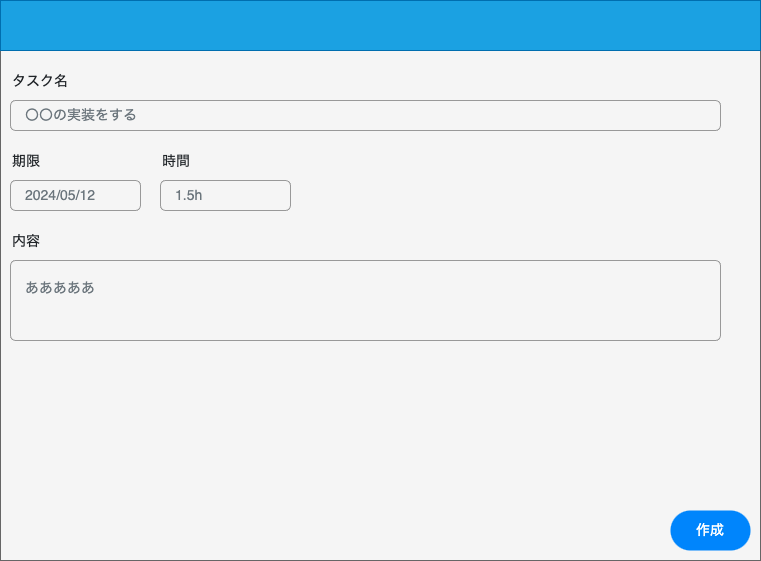

The diagram above was exported from draw.io. Its source (the exported page's mxGraphModel, read from the mxfile embedded in the PNG):
<mxGraphModel dx="1084" dy="1187" grid="1" gridSize="10" guides="1" tooltips="1" connect="1" arrows="1" fold="1" page="1" pageScale="1" pageWidth="850" pageHeight="1100" math="0" shadow="0">
  <root>
    <mxCell id="0" />
    <mxCell id="1" parent="0" />
    <mxCell id="4" value="" style="rounded=0;whiteSpace=wrap;html=1;fillColor=#f5f5f5;fontColor=#333333;strokeColor=#666666;" parent="1" vertex="1">
      <mxGeometry x="40" y="40" width="760" height="560" as="geometry" />
    </mxCell>
    <mxCell id="28" value="作成" style="rounded=1;whiteSpace=wrap;html=1;arcSize=50;strokeColor=none;strokeWidth=1;fillColor=#0085FC;fontColor=#FFFFFF;whiteSpace=wrap;align=center;verticalAlign=middle;spacingLeft=0;fontStyle=0;fontSize=14;spacing=10;" parent="1" vertex="1">
      <mxGeometry x="710" y="550" width="80" height="40" as="geometry" />
    </mxCell>
    <mxCell id="43" value="" style="html=1;shadow=0;dashed=0;fillColor=#1ba1e2;strokeColor=#006EAF;fontSize=16;fontColor=#ffffff;align=left;spacing=15;rounded=0;" parent="1" vertex="1">
      <mxGeometry x="40" y="40" width="760" height="50" as="geometry" />
    </mxCell>
    <mxCell id="47" value="タスク名" style="fillColor=none;strokeColor=none;align=left;fontSize=14;fontColor=#212529;" vertex="1" parent="1">
      <mxGeometry x="50" y="100" width="260" height="40" as="geometry" />
    </mxCell>
    <mxCell id="48" value="〇〇の実装をする" style="html=1;shadow=0;dashed=0;shape=mxgraph.bootstrap.rrect;rSize=5;fillColor=none;strokeColor=#999999;align=left;spacing=15;fontSize=14;fontColor=#6C767D;" vertex="1" parent="1">
      <mxGeometry width="710" height="30" relative="1" as="geometry">
        <mxPoint x="50" y="140" as="offset" />
      </mxGeometry>
    </mxCell>
    <mxCell id="49" value="内容" style="fillColor=none;strokeColor=none;align=left;fontSize=14;fontColor=#212529;" vertex="1" parent="1">
      <mxGeometry width="260" height="40" relative="1" as="geometry">
        <mxPoint x="50" y="260" as="offset" />
      </mxGeometry>
    </mxCell>
    <mxCell id="50" value="あああああ" style="html=1;shadow=0;dashed=0;shape=mxgraph.bootstrap.rrect;rSize=5;fillColor=none;strokeColor=#999999;align=left;spacing=15;fontSize=14;fontColor=#6C767D;verticalAlign=top;" vertex="1" parent="1">
      <mxGeometry width="710" height="80" relative="1" as="geometry">
        <mxPoint x="50" y="300" as="offset" />
      </mxGeometry>
    </mxCell>
    <mxCell id="51" value="期限" style="fillColor=none;strokeColor=none;align=left;fontSize=14;fontColor=#212529;" vertex="1" parent="1">
      <mxGeometry x="50" y="180" width="130" height="40" as="geometry" />
    </mxCell>
    <mxCell id="52" value="2024/05/12" style="html=1;shadow=0;dashed=0;shape=mxgraph.bootstrap.rrect;rSize=5;fillColor=none;strokeColor=#999999;align=left;spacing=15;fontSize=14;fontColor=#6C767D;" vertex="1" parent="1">
      <mxGeometry x="50" y="220" width="130" height="30" as="geometry" />
    </mxCell>
    <mxCell id="53" value="時間" style="fillColor=none;strokeColor=none;align=left;fontSize=14;fontColor=#212529;" vertex="1" parent="1">
      <mxGeometry x="200" y="180" width="130" height="40" as="geometry" />
    </mxCell>
    <mxCell id="54" value="1.5h" style="html=1;shadow=0;dashed=0;shape=mxgraph.bootstrap.rrect;rSize=5;fillColor=none;strokeColor=#999999;align=left;spacing=15;fontSize=14;fontColor=#6C767D;" vertex="1" parent="1">
      <mxGeometry x="200" y="220" width="130" height="30" as="geometry" />
    </mxCell>
  </root>
</mxGraphModel>